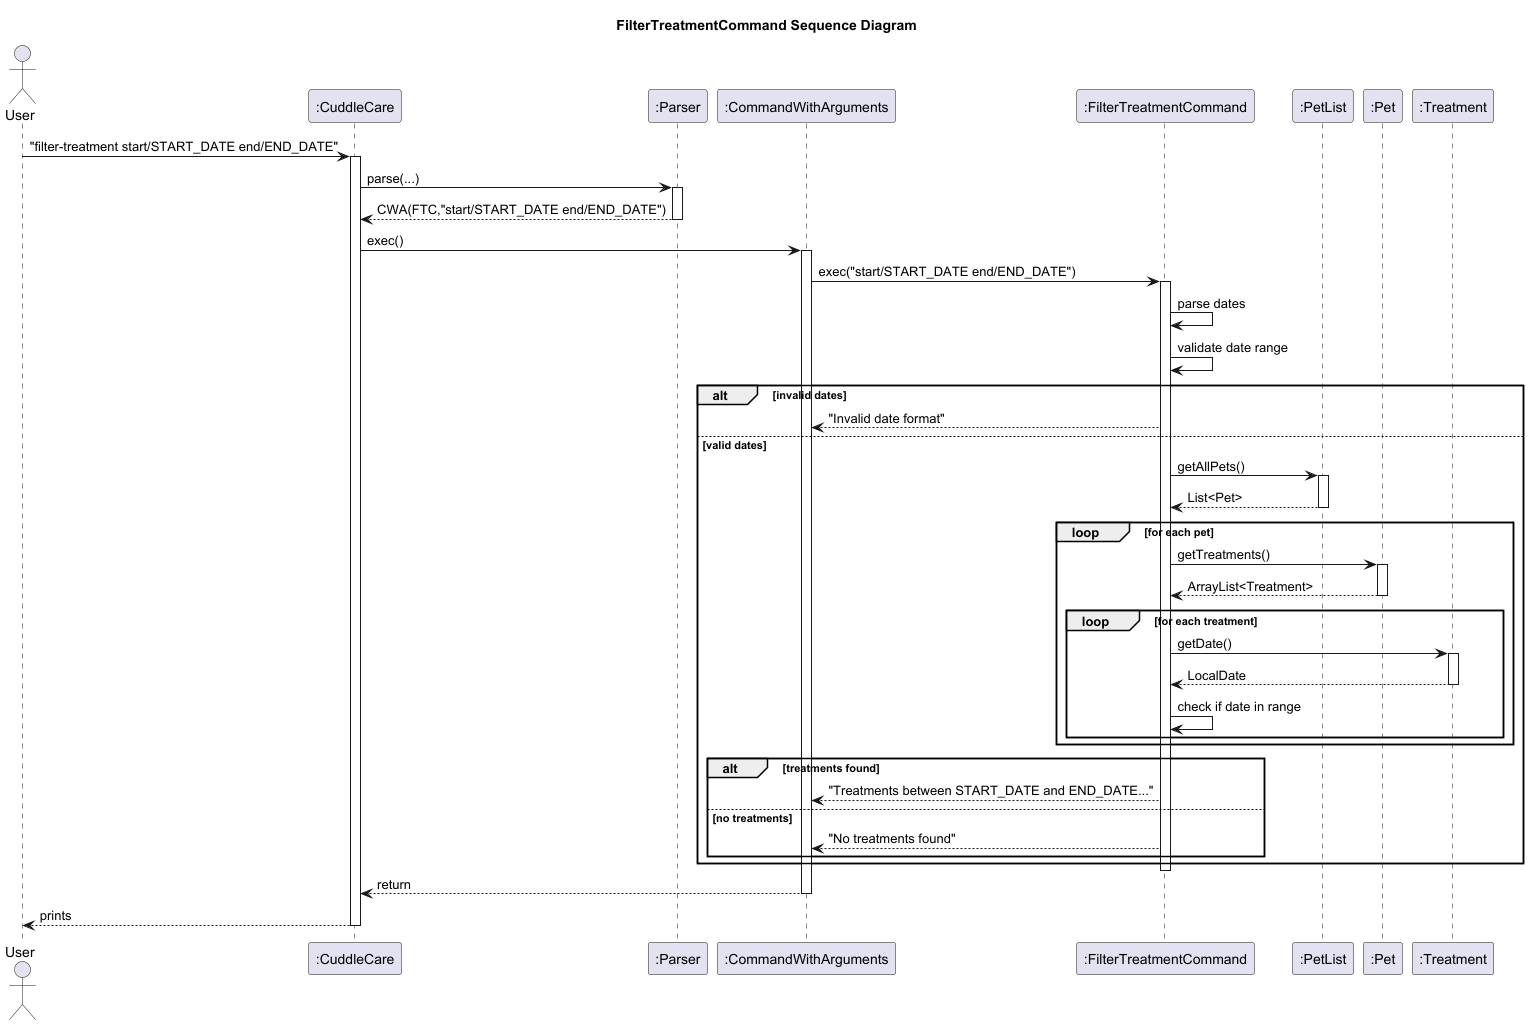

The diagram above was rendered by PlantUML. Its source (embedded in the PNG):
@startuml
title FilterTreatmentCommand Sequence Diagram
actor User
participant ":CuddleCare" as CuddleCare
participant ":Parser" as Parser
participant ":CommandWithArguments" as CWA
participant ":FilterTreatmentCommand" as FTC
participant ":PetList" as PetList
participant ":Pet" as Pet
participant ":Treatment" as Treatment

User -> CuddleCare : "filter-treatment start/START_DATE end/END_DATE"
activate CuddleCare
CuddleCare -> Parser : parse(...)
activate Parser
Parser --> CuddleCare : CWA(FTC,"start/START_DATE end/END_DATE")
deactivate Parser

CuddleCare -> CWA : exec()
activate CWA
CWA -> FTC : exec("start/START_DATE end/END_DATE")
activate FTC

FTC -> FTC : parse dates
FTC -> FTC : validate date range

alt invalid dates
  FTC --> CWA : "Invalid date format"
else valid dates
  FTC -> PetList : getAllPets()
  activate PetList
  PetList --> FTC : List<Pet>
  deactivate PetList

  loop for each pet
    FTC -> Pet : getTreatments()
    activate Pet
    Pet --> FTC : ArrayList<Treatment>
    deactivate Pet

    loop for each treatment
      FTC -> Treatment : getDate()
      activate Treatment
      Treatment --> FTC : LocalDate
      deactivate Treatment
      FTC -> FTC : check if date in range
    end
  end

  alt treatments found
    FTC --> CWA : "Treatments between START_DATE and END_DATE..."
  else no treatments
    FTC --> CWA : "No treatments found"
  end
end

deactivate FTC
CWA --> CuddleCare : return
deactivate CWA
CuddleCare --> User : prints
deactivate CuddleCare
@enduml